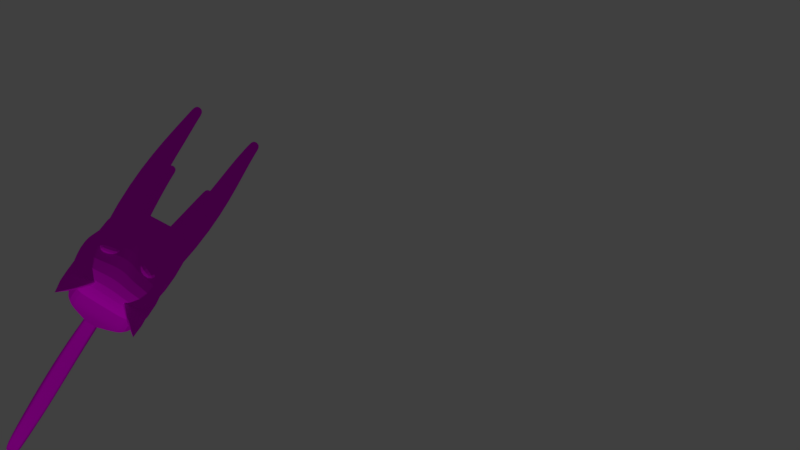 # Source: cat.blend  (saved by Blender 2.80.75; exported with 4.5.12 LTS)
import bpy
from mathutils import Matrix  # noqa: F401  (used for matrix-valued properties, if any)

bpy.ops.wm.read_factory_settings(use_empty=True)
scene = bpy.context.scene
scene.name = 'Scene'

# ---- collections
col_collection_1 = bpy.data.collections.new('Collection 1'); scene.collection.children.link(col_collection_1)

# ---- images (referenced by path relative to the original .blend; pixels are not part of the script)
import os
ASSET_DIR = os.environ.get("B2B_ASSET_DIR", "")  # directory of the original .blend (textures are referenced by path, not embedded)
HERE = os.path.dirname(os.path.abspath(__file__))  # packed textures are extracted next to this script under _unpacked/

def load_image(name, relpath, width, height, colorspace="sRGB"):
    """Load a texture the original file referenced (path relative to the .blend, or extracted next to this script)."""
    p = next((c for c in (os.path.join(HERE, relpath), os.path.join(ASSET_DIR, relpath)) if relpath and os.path.exists(c)), "")
    if p:
        img = bpy.data.images.load(p, check_existing=True)
        img.name = name
    else:  # same state as the original file: an image datablock whose file is absent (Cycles renders it pink)
        img = bpy.data.images.new(name, width, height)
        img.source = "FILE"
        img.filepath = "//" + (relpath or name)
    img.colorspace_settings.name = colorspace
    return img
img_points_png = load_image('Points.png', 'Points.png', 1024, 1024, 'sRGB')
img_face_png = load_image('Face.png', 'Face.png', 1024, 1024, 'sRGB')
img_eye = load_image('Eye', 'Eye.png', 1024, 1024, 'sRGB')
img_base_png = load_image('Base.png', 'Base.png', 1024, 1024, 'sRGB')

# ---- materials (node trees are filled in below, after node groups)
mat_point_colours = bpy.data.materials.new('Point Colours')
mat_point_colours.alpha_threshold = 0.0
mat_point_colours.roughness = 0.5
mat_point_colours.line_color = (0.0, 0.0, 0.0, 1.0)
mat_cat = bpy.data.materials.new('Cat')
mat_cat.alpha_threshold = 0.0
mat_cat.roughness = 0.5
mat_eye = bpy.data.materials.new('Eye')
mat_body = bpy.data.materials.new('Body')

# ---- material node trees
mat_point_colours.use_nodes = True; mat_point_colours.node_tree.nodes.clear()
_N = mat_point_colours.node_tree.nodes; _L = mat_point_colours.node_tree.links
n0 = _N.new('ShaderNodeOutputMaterial'); n0.name = 'Material Output'; n0.location = (300, 300)
n1 = _N.new('ShaderNodeTexImage'); n1.name = 'Image Texture'; n1.location = (-388, 224)
n1.image = img_points_png
n2 = _N.new('ShaderNodeBsdfDiffuse'); n2.name = 'Diffuse BSDF'; n2.location = (-64, 248)
_L.new(n1.outputs[0], n2.inputs[0])
_L.new(n2.outputs[0], n0.inputs[0])
n0.is_active_output = True
mat_cat.use_nodes = True; mat_cat.node_tree.nodes.clear()
_N = mat_cat.node_tree.nodes; _L = mat_cat.node_tree.links
n0 = _N.new('ShaderNodeOutputMaterial'); n0.name = 'Material Output'; n0.location = (300, 300)
n1 = _N.new('ShaderNodeBsdfDiffuse'); n1.name = 'Diffuse BSDF'; n1.location = (55, 299)
n2 = _N.new('ShaderNodeTexImage'); n2.name = 'Image Texture'; n2.location = (-158, 316)
n2.width = 140
n2.image = img_face_png
_L.new(n1.outputs[0], n0.inputs[0])
_L.new(n2.outputs[0], n1.inputs[0])
n0.is_active_output = True
mat_eye.use_nodes = True; mat_eye.node_tree.nodes.clear()
_N = mat_eye.node_tree.nodes; _L = mat_eye.node_tree.links
n0 = _N.new('ShaderNodeOutputMaterial'); n0.name = 'Material Output'; n0.location = (300, 300)
n1 = _N.new('ShaderNodeTexImage'); n1.name = 'Image Texture'; n1.location = (-291, 255)
n1.image = img_eye
n2 = _N.new('ShaderNodeBsdfDiffuse'); n2.name = 'Diffuse BSDF'; n2.location = (40, 254)
_L.new(n1.outputs[0], n2.inputs[0])
_L.new(n2.outputs[0], n0.inputs[0])
n0.is_active_output = True
mat_body.use_nodes = True; mat_body.node_tree.nodes.clear()
_N = mat_body.node_tree.nodes; _L = mat_body.node_tree.links
n0 = _N.new('ShaderNodeOutputMaterial'); n0.name = 'Material Output'; n0.location = (300, 300)
n1 = _N.new('ShaderNodeTexImage'); n1.name = 'Image Texture'; n1.location = (-392, 247)
n1.image = img_base_png
n2 = _N.new('ShaderNodeBsdfDiffuse'); n2.name = 'Diffuse BSDF'; n2.location = (-38, 267)
_L.new(n1.outputs[0], n2.inputs[0])
_L.new(n2.outputs[0], n0.inputs[0])
n0.is_active_output = True

# ---- world
world_world = bpy.data.worlds.new('World'); scene.world = world_world
world_world.color = (0.05088, 0.05088, 0.05088)
world_world.use_sun_shadow = False
world_world.sun_shadow_jitter_overblur = 0.0
world_world.cycles.sampling_method = 'MANUAL'

# ---- cameras
cam_camera = bpy.data.cameras.new('Camera')
cam_camera.clip_end = 100.0
cam_camera.lens = 35.0
cam_camera.sensor_width = 32.0
cam_camera.sensor_height = 18.0
cam_camera.ortho_scale = 7.314
cam_camera.dof.focus_distance = 0.0

# ---- lights
light_lamp = bpy.data.lights.new('Lamp', 'POINT')
light_lamp.transmission_factor = 0.0
light_lamp.cutoff_distance = 30.0
light_lamp.energy = 100.0
light_lamp.shadow_buffer_clip_start = 1.001
light_lamp.shadow_soft_size = 0.1
light_lamp.shadow_maximum_resolution = 0.006
light_lamp.use_absolute_resolution = True

# ---- meshes
me_cone_004 = bpy.data.meshes.new('Cone.004')
me_cone_004.from_pydata([(-0.1218, -2.218, -2.807), (-0.001251, -2.125, -2.792), (0.09866, -2.011, -2.773), (0.1741, -1.88, -2.751), (0.2221, -1.737, -2.727), (0.241, -1.587, -2.702), (0.2298, -1.437, -2.676), (0.1892, -1.292, -2.651), (0.1206, -1.157, -2.628), (0.02664, -1.038, -2.607), (-0.08901, -0.94, -2.59), (-0.2219, -0.8657, -2.577), (-0.4648, -0.8371, -2.579), (-0.7875, -0.8484, -2.642), (-0.3216, -2.254, -2.863), (-0.7592, -2.241, -2.892), (-0.5571, -1.662, -2.695), (-1.434, -1.958, -0.3952), (-0.598, -1.099, -2.587)], [], [(0, 17, 14), (14, 17, 15), (2, 17, 1), (3, 17, 2), (4, 17, 3), (5, 17, 4), (6, 17, 5), (7, 17, 6), (8, 17, 7), (9, 17, 8), (10, 17, 9), (11, 17, 10), (12, 17, 11), (13, 17, 12), (1, 17, 0), (15, 17, 16), (18, 16, 17), (18, 17, 13)])
me_cone_004.materials.append(mat_point_colours)
me_cone_004.use_remesh_preserve_volume = False
me_cone_004.use_remesh_preserve_attributes = False
me_cone_004.use_mirror_vertex_groups = False
me_cone_004.update()
me_cone_003 = bpy.data.meshes.new('Cone.003')
me_cone_003.from_pydata([(-0.5308, 0.6722, -2.652), (-0.2386, 0.6992, -2.597), (-0.01767, 0.6796, -2.589), (0.1047, 0.6142, -2.589), (0.2119, 0.5262, -2.589), (0.2999, 0.419, -2.589), (0.3652, 0.2966, -2.589), (0.4055, 0.1639, -2.589), (0.4191, 0.02588, -2.589), (0.4055, -0.1122, -2.589), (0.3652, -0.2449, -2.589), (0.2999, -0.3672, -2.589), (0.2119, -0.4744, -2.589), (0.1047, -0.5624, -2.589), (-0.07542, -0.6075, -2.634), (-0.4726, -0.6106, -2.664), (-0.3033, -0.05798, -2.575), (-1.225, 0.2598, -0.2832), (-0.3537, 0.4606, -2.564)], [], [(0, 17, 1), (1, 17, 2), (2, 17, 3), (3, 17, 4), (4, 17, 5), (5, 17, 6), (6, 17, 7), (7, 17, 8), (8, 17, 9), (9, 17, 10), (10, 17, 11), (11, 17, 12), (12, 17, 13), (13, 17, 14), (14, 17, 15), (15, 17, 16), (18, 16, 17), (18, 17, 0)])
me_cone_003.materials.append(mat_point_colours)
me_cone_003.use_remesh_preserve_volume = False
me_cone_003.use_remesh_preserve_attributes = False
me_cone_003.use_mirror_vertex_groups = False
me_cone_003.update()
me_cube_010 = bpy.data.meshes.new('Cube.010')
me_cube_010.from_pydata([(1.331, -0.2368, -1.115), (1.426, -1.15, 0.6186), (1.341, 0.269, -1.108), (1.469, 1.086, 0.651), (3.419, -0.5967, -1.445), (2.896, -0.6372, 0.4065), (3.433, 0.4314, -1.435), (2.908, 0.7839, 0.4146), (1.334, -0.03019, -1.112), (1.439, -0.2366, 0.634), (3.423, -0.1319, -1.438), (2.9, 0.005312, 0.412), (1.446, 0.1041, 0.6389), (3.425, 0.02483, -1.437), (1.336, 0.04692, -1.11), (2.902, 0.2219, 0.4132), (1.451, 0.2796, 0.6369), (3.427, 0.09161, -1.439), (1.337, 0.08661, -1.111), (2.904, 0.3143, 0.4111), (1.333, -0.1279, -1.114), (2.899, -0.3313, 0.4082), (1.435, -0.6686, 0.6256), (3.422, -0.3754, -1.443), (0.9787, -0.9884, -0.5806), (1.014, 0.9618, -0.6019), (3.408, 0.8228, -0.17), (3.385, -0.8451, -0.1859), (3.392, -0.09099, -0.1752), (0.7414, -0.1933, -0.7701), (3.395, 0.1633, -0.1728), (0.7468, 0.0837, -0.7661), (3.399, 0.2716, -0.1769), (1.023, 0.2772, -0.6769), (1.023, -0.5286, -0.6783), (3.39, -0.4861, -0.1825), (1.034, 0.7952, -0.7411), (3.429, 0.9611, -0.3774), (3.403, -0.9414, -0.3955), (3.411, -0.08125, -0.3833), (0.7909, -0.1826, -0.9049), (3.415, 0.2088, -0.3806), (0.7959, 0.07418, -0.9011), (3.419, 0.3323, -0.3852), (1.051, 0.2535, -0.8185), (1.052, -0.4933, -0.8198), (3.408, -0.5319, -0.3916), (1.011, -0.9195, -0.7293), (1.024, -1.253, -0.3679), (1.053, 1.152, -0.272), (3.214, 0.8997, 0.2871), (3.188, -0.9268, 0.2697), (3.196, -0.101, 0.2814), (0.8688, -0.2365, -0.4967), (3.2, 0.1774, 0.284), (0.8752, 0.09175, -0.492), (3.204, 0.2961, 0.2796), (1.064, 0.3406, -0.3609), (1.048, -0.5728, -0.3718), (3.194, -0.5337, 0.2735), (1.007, 0.4732, -0.9969), (3.452, 0.9605, -0.4843), (3.425, -0.9421, -0.5023), (3.433, -0.08192, -0.4902), (0.901, -0.06284, -1.074), (3.437, 0.2081, -0.4874), (0.9041, 0.09489, -1.072), (3.441, 0.3317, -0.4921), (1.011, 0.1514, -1.026), (1.004, -0.2874, -1.031), (3.431, -0.5326, -0.4984), (0.9996, -0.5101, -1.035)], [], [(57, 16, 3, 49), (49, 3, 7, 50), (59, 21, 5, 51), (51, 5, 1, 48), (20, 23, 4, 0), (21, 22, 1, 5), (15, 12, 9, 11), (14, 13, 10, 8), (54, 15, 11, 52), (58, 22, 9, 53), (56, 19, 15, 54), (18, 17, 13, 14), (19, 16, 12, 15), (53, 9, 12, 55), (7, 3, 16, 19), (2, 6, 17, 18), (50, 7, 19, 56), (55, 12, 16, 57), (48, 1, 22, 58), (11, 9, 22, 21), (8, 10, 23, 20), (52, 11, 21, 59), (39, 28, 35, 46), (47, 24, 34, 45), (42, 31, 33, 44), (37, 26, 32, 43), (40, 29, 31, 42), (43, 32, 30, 41), (45, 34, 29, 40), (41, 30, 28, 39), (38, 27, 24, 47), (46, 35, 27, 38), (36, 25, 26, 37), (44, 33, 25, 36), (68, 44, 36, 60), (60, 36, 37, 61), (70, 46, 38, 62), (62, 38, 47, 71), (65, 41, 39, 63), (69, 45, 40, 64), (67, 43, 41, 65), (64, 40, 42, 66), (61, 37, 43, 67), (66, 42, 44, 68), (71, 47, 45, 69), (63, 39, 46, 70), (28, 52, 59, 35), (24, 48, 58, 34), (31, 55, 57, 33), (26, 50, 56, 32), (29, 53, 55, 31), (32, 56, 54, 30), (34, 58, 53, 29), (30, 54, 52, 28), (27, 51, 48, 24), (35, 59, 51, 27), (25, 49, 50, 26), (33, 57, 49, 25), (10, 63, 70, 23), (0, 71, 69, 20), (14, 66, 68, 18), (6, 61, 67, 17), (8, 64, 66, 14), (17, 67, 65, 13), (20, 69, 64, 8), (13, 65, 63, 10), (4, 62, 71, 0), (23, 70, 62, 4), (2, 60, 61, 6), (18, 68, 60, 2)])
_uv = me_cube_010.uv_layers.new(name='UVMap')
_uv.uv.foreach_set('vector', [0.8289, 0.2646, 0.919, 0.1413, 0.9999, 0.216, 0.9202, 0.334, 0.191, 0.0001009, 0.4773, 0.000101, 0.3882, 0.2216, 0.3607, 0.2352, 0.3659, 0.343, 0.3981, 0.3397, 0.383, 0.3677, 0.35, 0.3669, 0.35, 0.3669, 0.383, 0.3677, 0.461, 0.6652, 0.1295, 0.5678, 0.07187, 0.2818, 0.3001, 0.306, 0.2995, 0.3129, 0.07298, 0.2985, 0.3981, 0.3397, 0.5885, 0.5559, 0.461, 0.6652, 0.383, 0.3677, 0.4062, 0.2807, 0.6683, 0.3051, 0.6562, 0.4174, 0.4061, 0.3048, 0.07314, 0.2553, 0.3013, 0.292, 0.3007, 0.2979, 0.07153, 0.2667, 0.3784, 0.2872, 0.4062, 0.2807, 0.4061, 0.3048, 0.3774, 0.3101, 0.736, 0.1725, 0.8269, 0.04814, 0.8687, 0.09077, 0.7564, 0.2248, 0.3773, 0.2779, 0.4049, 0.2702, 0.4062, 0.2807, 0.3784, 0.2872, 0.07441, 0.2497, 0.3017, 0.2892, 0.3013, 0.292, 0.07314, 0.2553, 0.4049, 0.2702, 0.6659, 0.2583, 0.6683, 0.3051, 0.4062, 0.2807, 0.7564, 0.2248, 0.8687, 0.09077, 0.9022, 0.1243, 0.7859, 0.2546, 0.3882, 0.2216, 0.4773, 0.000101, 0.6659, 0.2583, 0.4049, 0.2702, 0.082, 0.2213, 0.3035, 0.279, 0.3017, 0.2892, 0.07441, 0.2497, 0.3607, 0.2352, 0.3882, 0.2216, 0.4049, 0.2702, 0.3773, 0.2779, 0.7859, 0.2546, 0.9022, 0.1243, 0.919, 0.1413, 0.8289, 0.2646, 0.6719, 0.1008, 0.7811, 0.0001009, 0.8269, 0.04814, 0.736, 0.1725, 0.4061, 0.3048, 0.6562, 0.4174, 0.5885, 0.5559, 0.3981, 0.3397, 0.07153, 0.2667, 0.3007, 0.2979, 0.3001, 0.306, 0.07187, 0.2818, 0.3774, 0.3101, 0.4061, 0.3048, 0.3981, 0.3397, 0.3659, 0.343, 0.3371, 0.3016, 0.3467, 0.304, 0.3407, 0.3254, 0.3306, 0.3223, 0.6685, 0.1733, 0.676, 0.1506, 0.7101, 0.2097, 0.699, 0.2276, 0.75, 0.2889, 0.7601, 0.2764, 0.7948, 0.2972, 0.7811, 0.3126, 0.3263, 0.2556, 0.3382, 0.2526, 0.3474, 0.2833, 0.3373, 0.2819, 0.7304, 0.2681, 0.7409, 0.2561, 0.7601, 0.2764, 0.75, 0.2889, 0.3373, 0.2819, 0.3474, 0.2833, 0.3481, 0.2896, 0.338, 0.2878, 0.699, 0.2276, 0.7101, 0.2097, 0.7409, 0.2561, 0.7304, 0.2681, 0.338, 0.2878, 0.3481, 0.2896, 0.3467, 0.304, 0.3371, 0.3016, 0.319, 0.3381, 0.33, 0.3447, 0.08221, 0.5129, 0.07153, 0.4865, 0.3306, 0.3223, 0.3407, 0.3254, 0.33, 0.3447, 0.319, 0.3381, 0.1026, 0.07439, 0.1255, 0.04335, 0.3382, 0.2526, 0.3263, 0.2556, 0.7811, 0.3126, 0.7948, 0.2972, 0.8729, 0.3534, 0.8443, 0.354, 0.752, 0.3241, 0.7811, 0.3126, 0.8443, 0.354, 0.7871, 0.354, 0.04414, 0.1442, 0.1026, 0.07439, 0.3263, 0.2556, 0.3227, 0.2594, 0.3263, 0.3196, 0.3306, 0.3223, 0.319, 0.3381, 0.3157, 0.3334, 0.3157, 0.3334, 0.319, 0.3381, 0.07153, 0.4865, 0.02001, 0.3721, 0.3335, 0.2881, 0.338, 0.2878, 0.3371, 0.3016, 0.3326, 0.3006, 0.6986, 0.2704, 0.699, 0.2276, 0.7304, 0.2681, 0.7216, 0.298, 0.3328, 0.2832, 0.3373, 0.2819, 0.338, 0.2878, 0.3335, 0.2881, 0.7216, 0.298, 0.7304, 0.2681, 0.75, 0.2889, 0.7383, 0.3126, 0.3227, 0.2594, 0.3263, 0.2556, 0.3373, 0.2819, 0.3328, 0.2832, 0.7383, 0.3126, 0.75, 0.2889, 0.7811, 0.3126, 0.752, 0.3241, 0.677, 0.248, 0.6685, 0.1733, 0.699, 0.2276, 0.6986, 0.2704, 0.3326, 0.3006, 0.3371, 0.3016, 0.3306, 0.3223, 0.3263, 0.3196, 0.3467, 0.304, 0.3774, 0.3101, 0.3659, 0.343, 0.3407, 0.3254, 0.676, 0.1506, 0.6719, 0.1008, 0.736, 0.1725, 0.7101, 0.2097, 0.7601, 0.2764, 0.7859, 0.2546, 0.8289, 0.2646, 0.7948, 0.2972, 0.3382, 0.2526, 0.3607, 0.2352, 0.3773, 0.2779, 0.3474, 0.2833, 0.7409, 0.2561, 0.7564, 0.2248, 0.7859, 0.2546, 0.7601, 0.2764, 0.3474, 0.2833, 0.3773, 0.2779, 0.3784, 0.2872, 0.3481, 0.2896, 0.7101, 0.2097, 0.736, 0.1725, 0.7564, 0.2248, 0.7409, 0.2561, 0.3481, 0.2896, 0.3784, 0.2872, 0.3774, 0.3101, 0.3467, 0.304, 0.33, 0.3447, 0.35, 0.3669, 0.1295, 0.5678, 0.08221, 0.5129, 0.3407, 0.3254, 0.3659, 0.343, 0.35, 0.3669, 0.33, 0.3447, 0.1255, 0.04335, 0.191, 0.0001009, 0.3607, 0.2352, 0.3382, 0.2526, 0.7948, 0.2972, 0.8289, 0.2646, 0.9202, 0.334, 0.8729, 0.3534, 0.3007, 0.2979, 0.3326, 0.3006, 0.3263, 0.3196, 0.3001, 0.306, 0.07298, 0.2985, 0.02001, 0.3721, 0.01592, 0.3155, 0.07187, 0.2818, 0.07314, 0.2553, 0.003744, 0.2356, 0.02301, 0.2239, 0.07441, 0.2497, 0.3035, 0.279, 0.3227, 0.2594, 0.3328, 0.2832, 0.3017, 0.2892, 0.07153, 0.2667, 0.0001009, 0.2664, 0.003744, 0.2356, 0.07314, 0.2553, 0.3017, 0.2892, 0.3328, 0.2832, 0.3335, 0.2881, 0.3013, 0.292, 0.07187, 0.2818, 0.01592, 0.3155, 0.0001009, 0.2664, 0.07153, 0.2667, 0.3013, 0.292, 0.3335, 0.2881, 0.3326, 0.3006, 0.3007, 0.2979, 0.2995, 0.3129, 0.3157, 0.3334, 0.02001, 0.3721, 0.07298, 0.2985, 0.3001, 0.306, 0.3263, 0.3196, 0.3157, 0.3334, 0.2995, 0.3129, 0.082, 0.2213, 0.04414, 0.1442, 0.3227, 0.2594, 0.3035, 0.279, 0.07441, 0.2497, 0.02301, 0.2239, 0.04414, 0.1442, 0.082, 0.2213])
me_cube_010.materials.append(mat_cat)
me_cube_010.use_remesh_preserve_volume = False
me_cube_010.use_remesh_preserve_attributes = False
me_cube_010.use_mirror_vertex_groups = False
me_cube_010.update()
me_cube_009 = bpy.data.meshes.new('Cube.009')
me_cube_009.from_pydata([(-0.7304, -0.3721, 0.1464), (-0.731, -0.411, 0.3884), (-0.7228, -0.09486, 0.1461), (-0.7227, -0.08056, 0.3448), (-0.4854, -0.3764, 0.1463), (-0.486, -0.4152, 0.3883), (-0.5237, -0.09244, 0.1458), (-0.5235, -0.07814, 0.3444)], [], [(0, 1, 3, 2), (2, 3, 7, 6), (6, 7, 5, 4), (4, 5, 1, 0), (2, 6, 4, 0), (7, 3, 1, 5)])
_uv = me_cube_009.uv_layers.new(name='UVMap')
_uv.uv.foreach_set('vector', [0.06184, 0.9999, 0.0001015, 0.7377, 0.366, 0.7595, 0.366, 0.9784, 0.06266, 0.5479, 0.0001015, 0.1342, 0.2795, 0.3139, 0.2736, 0.3631, 0.2736, 0.3631, 0.2795, 0.3139, 0.3435, 0.3207, 0.3289, 0.3576, 0.3289, 0.3576, 0.3435, 0.3207, 0.674, 0.0001015, 0.674, 0.7375, 0.06266, 0.5479, 0.2736, 0.3631, 0.3289, 0.3576, 0.674, 0.7375, 0.2795, 0.3139, 0.0001015, 0.1342, 0.674, 0.0001015, 0.3435, 0.3207])
me_cube_009.materials.append(mat_eye)
me_cube_009.use_remesh_preserve_volume = False
me_cube_009.use_remesh_preserve_attributes = False
me_cube_009.use_mirror_vertex_groups = False
me_cube_009.update()
me_cube_008 = bpy.data.meshes.new('Cube.008')
me_cube_008.from_pydata([(-1.041, 0.4117, 0.03111), (-1.039, 0.206, 0.3068), (-1.016, 0.7579, 0.1814), (-1.008, 0.6246, 0.4877), (-0.698, 0.3888, 0.01146), (-0.696, 0.183, 0.2872), (-0.6827, 0.7445, 0.1665), (-0.6743, 0.6112, 0.4727)], [], [(0, 1, 3, 2), (2, 3, 7, 6), (6, 7, 5, 4), (4, 5, 1, 0), (2, 6, 4, 0), (7, 3, 1, 5)])
_uv = me_cube_008.uv_layers.new(name='UVMap')
_uv.uv.foreach_set('vector', [0.06154, 0.9999, 0.0001019, 0.739, 0.3562, 0.7394, 0.3562, 0.9997, 0.07003, 0.5783, 0.0001019, 0.09198, 0.3063, 0.313, 0.2993, 0.355, 0.2993, 0.355, 0.3063, 0.313, 0.3546, 0.3187, 0.3421, 0.3506, 0.3421, 0.3506, 0.3546, 0.3187, 0.6906, 0.0001019, 0.6906, 0.7388, 0.07003, 0.5783, 0.2993, 0.355, 0.3421, 0.3506, 0.6906, 0.7388, 0.3063, 0.313, 0.0001019, 0.09198, 0.6906, 0.0001019, 0.3546, 0.3187])
me_cube_008.materials.append(mat_eye)
me_cube_008.use_remesh_preserve_volume = False
me_cube_008.use_remesh_preserve_attributes = False
me_cube_008.use_mirror_vertex_groups = False
me_cube_008.update()
me_cube_006 = bpy.data.meshes.new('Cube.006')
me_cube_006.from_pydata([(1.853, 0.9336, 0.5625), (1.923, 0.9458, 0.3124), (1.857, 0.6761, 0.5492), (1.922, 0.6872, 0.3213), (1.923, 0.8153, 0.3169), (1.855, 0.8037, 0.5558), (1.856, 0.7474, 0.5529), (1.922, 0.7588, 0.3189), (1.923, 0.8865, 0.3144), (1.854, 0.8746, 0.5595), (3.169, 0.967, 0.9987), (3.331, 0.9458, 0.71), (3.152, 0.6387, 1.01), (3.3, 0.6193, 0.7476), (3.315, 0.781, 0.729), (3.16, 0.8013, 1.005), (3.156, 0.7296, 1.007), (3.309, 0.7097, 0.7372), (3.324, 0.8709, 0.7186), (3.165, 0.8917, 1.001), (3.742, 1.028, 1.76), (4.069, 0.979, 1.733), (3.698, 0.7025, 1.785), (3.997, 0.6582, 1.762), (4.033, 0.8171, 1.748), (3.72, 0.8634, 1.773), (3.71, 0.7925, 1.778), (4.017, 0.747, 1.754), (4.053, 0.9054, 1.74), (3.732, 0.953, 1.766), (3.955, 0.9948, 2.659), (4.209, 1.037, 2.657), (3.998, 0.7443, 2.638), (4.23, 0.7825, 2.637), (4.219, 0.9084, 2.647), (3.977, 0.8683, 2.649), (3.986, 0.8136, 2.644), (4.224, 0.8529, 2.642), (4.213, 0.9784, 2.652), (3.965, 0.9373, 2.654)], [], [(0, 9, 19, 10), (1, 0, 10, 11), (9, 5, 15, 19), (8, 1, 11, 18), (14, 18, 28, 24), (16, 12, 22, 26), (11, 10, 20, 21), (19, 15, 25, 29), (3, 7, 17, 13), (7, 4, 14, 17), (2, 3, 13, 12), (4, 8, 18, 14), (6, 2, 12, 16), (5, 6, 16, 15), (22, 23, 33, 32), (24, 28, 38, 34), (26, 22, 32, 36), (21, 20, 30, 31), (12, 13, 23, 22), (15, 16, 26, 25), (17, 14, 24, 27), (10, 19, 29, 20), (18, 11, 21, 28), (13, 17, 27, 23), (37, 36, 32, 33), (38, 39, 35, 34), (34, 35, 36, 37), (31, 30, 39, 38), (25, 26, 36, 35), (27, 24, 34, 37), (20, 29, 39, 30), (28, 21, 31, 38), (23, 27, 37, 33), (29, 25, 35, 39)])
me_cube_006.materials.append(mat_point_colours)
me_cube_006.use_remesh_preserve_volume = False
me_cube_006.use_remesh_preserve_attributes = False
me_cube_006.use_mirror_vertex_groups = False
me_cube_006.update()
me_cube_005 = bpy.data.meshes.new('Cube.005')
me_cube_005.from_pydata([(2.106, 1.763, 0.6637), (2.01, 1.422, -0.9911), (2.088, 0.5169, 0.7499), (1.947, 0.8575, -0.9777), (0.8572, 1.779, 0.642), (1.45, 1.486, -0.9191), (0.8395, 0.5332, 0.7283), (1.387, 0.9213, -0.9058), (1.305, 1.339, -1.942), (1.271, 1.073, -1.955), (1.174, 1.344, -1.709), (1.14, 1.079, -1.722), (0.9816, 1.314, -2.207), (0.9502, 1.147, -2.214), (0.964, 1.311, -2.038), (0.9326, 1.143, -2.045), (0.8013, 1.332, -2.206), (0.7699, 1.164, -2.213), (0.7836, 1.328, -2.036), (0.7522, 1.161, -2.043)], [], [(0, 4, 6, 2), (5, 1, 8, 10), (3, 2, 6, 7), (7, 6, 4, 5), (1, 0, 2, 3), (5, 4, 0, 1), (10, 8, 12, 14), (7, 5, 10, 11), (3, 7, 11, 9), (1, 3, 9, 8), (12, 13, 17, 16), (11, 10, 14, 15), (8, 9, 13, 12), (9, 11, 15, 13), (18, 16, 17, 19), (13, 15, 19, 17), (14, 12, 16, 18), (15, 14, 18, 19)])
me_cube_005.materials.append(mat_point_colours)
me_cube_005.use_remesh_preserve_volume = False
me_cube_005.use_remesh_preserve_attributes = False
me_cube_005.use_mirror_vertex_groups = False
me_cube_005.update()
me_cube_004 = bpy.data.meshes.new('Cube.004')
me_cube_004.from_pydata([(-0.3313, 1.155, 0.71), (-0.06647, 1.369, -1.214), (-0.3392, 0.5955, 0.7487), (-0.1003, 0.9296, -1.182), (-0.8923, 1.163, 0.7003), (-0.5005, 1.408, -1.141), (-0.9003, 0.6028, 0.739), (-0.5344, 0.9683, -1.109), (-0.7399, 1.285, -2.145), (-0.7682, 1.019, -2.157), (-0.8612, 1.288, -1.906), (-0.8896, 1.021, -1.918), (-1.079, 1.253, -2.377), (-1.102, 1.083, -2.38), (-1.084, 1.25, -2.206), (-1.107, 1.081, -2.21), (-1.26, 1.261, -2.362), (-1.282, 1.092, -2.365), (-1.263, 1.251, -2.184), (-1.287, 1.089, -2.194)], [], [(0, 4, 6, 2), (5, 1, 8, 10), (3, 2, 6, 7), (7, 6, 4, 5), (1, 0, 2, 3), (5, 4, 0, 1), (10, 8, 12, 14), (7, 5, 10, 11), (3, 7, 11, 9), (1, 3, 9, 8), (12, 13, 17, 16), (11, 10, 14, 15), (8, 9, 13, 12), (9, 11, 15, 13), (18, 16, 17, 19), (13, 15, 19, 17), (14, 12, 16, 18), (15, 14, 18, 19)])
_uv = me_cube_004.uv_layers.new(name='UVMap')
_uv.uv.foreach_set('vector', [0.2569, 0.7999, 0.3675, 0.9999, 0.07932, 0.9961, 0.1605, 0.8269, 0.3675, 0.4006, 0.2418, 0.429, 0.1868, 0.1487, 0.2594, 0.1548, 0.1335, 0.4495, 0.1605, 0.8269, 0.07932, 0.9961, 0.000115, 0.4463, 0.3974, 0.4801, 0.3678, 0.000115, 0.5055, 0.0281, 0.5055, 0.5037, 0.2418, 0.429, 0.2569, 0.7999, 0.1605, 0.8269, 0.1335, 0.4495, 0.3675, 0.4006, 0.3675, 0.9999, 0.2569, 0.7999, 0.2418, 0.429, 0.2594, 0.1548, 0.1868, 0.1487, 0.1547, 0.06428, 0.1977, 0.05286, 0.5884, 0.504, 0.5884, 0.6146, 0.3756, 0.5915, 0.3678, 0.5248, 0.1335, 0.4495, 0.000115, 0.4463, 0.04768, 0.1759, 0.1159, 0.1509, 0.2418, 0.429, 0.1335, 0.4495, 0.1159, 0.1509, 0.1868, 0.1487, 0.1547, 0.06428, 0.1262, 0.06383, 0.1277, 0.03991, 0.1477, 0.03957, 0.5981, 0.000115, 0.5981, 0.06729, 0.5058, 0.04874, 0.5059, 0.005953, 0.1868, 0.1487, 0.1159, 0.1509, 0.1262, 0.06383, 0.1547, 0.06428, 0.1159, 0.1509, 0.04768, 0.1759, 0.07849, 0.0598, 0.1262, 0.06383, 0.1644, 0.004621, 0.1477, 0.03957, 0.1277, 0.03991, 0.1109, 0.000115, 0.1262, 0.06383, 0.07849, 0.0598, 0.1109, 0.000115, 0.1277, 0.03991, 0.1977, 0.05286, 0.1547, 0.06428, 0.1477, 0.03957, 0.1644, 0.004621, 0.5484, 0.1129, 0.5058, 0.1167, 0.5074, 0.07148, 0.5484, 0.06752])
me_cube_004.materials.append(mat_point_colours)
me_cube_004.use_remesh_preserve_volume = False
me_cube_004.use_remesh_preserve_attributes = False
me_cube_004.use_mirror_vertex_groups = False
me_cube_004.update()
me_cube_003 = bpy.data.meshes.new('Cube.003')
me_cube_003.from_pydata([(-0.3867, 1.068, 0.7188), (-0.09357, 0.7239, -1.148), (-0.3947, 0.5085, 0.7575), (-0.1422, 0.2849, -1.138), (-0.9478, 1.076, 0.7091), (-0.529, 0.7734, -1.093), (-0.9557, 0.5158, 0.7478), (-0.5776, 0.3345, -1.082), (-0.7285, 0.6962, -2.109), (-0.7629, 0.4306, -2.122), (-0.86, 0.7017, -1.875), (-0.8944, 0.4361, -1.889), (-1.052, 0.6716, -2.374), (-1.084, 0.5038, -2.381), (-1.07, 0.6678, -2.204), (-1.101, 0.5001, -2.211), (-1.233, 0.6893, -2.373), (-1.264, 0.5216, -2.38), (-1.25, 0.6856, -2.203), (-1.282, 0.5178, -2.21)], [], [(0, 4, 6, 2), (5, 1, 8, 10), (3, 2, 6, 7), (7, 6, 4, 5), (1, 0, 2, 3), (5, 4, 0, 1), (10, 8, 12, 14), (7, 5, 10, 11), (3, 7, 11, 9), (1, 3, 9, 8), (12, 13, 17, 16), (11, 10, 14, 15), (8, 9, 13, 12), (9, 11, 15, 13), (18, 16, 17, 19), (13, 15, 19, 17), (14, 12, 16, 18), (15, 14, 18, 19)])
me_cube_003.materials.append(mat_point_colours)
me_cube_003.use_remesh_preserve_volume = False
me_cube_003.use_remesh_preserve_attributes = False
me_cube_003.use_mirror_vertex_groups = False
me_cube_003.update()
me_cube_002 = bpy.data.meshes.new('Cube.002')
me_cube_002.from_pydata([(2.184, 1.31, 0.2992), (1.99, 0.767, -1.133), (2.166, 0.0741, 0.3848), (1.928, 0.202, -1.12), (0.9448, 1.326, 0.2778), (1.43, 0.8307, -1.061), (0.9272, 0.09023, 0.3633), (1.367, 0.2658, -1.048), (1.286, 0.6834, -2.084), (1.252, 0.4178, -2.098), (1.154, 0.6889, -1.851), (1.12, 0.4233, -1.864), (0.9621, 0.6588, -2.35), (0.9307, 0.4911, -2.357), (0.9444, 0.655, -2.18), (0.913, 0.4873, -2.187), (0.7817, 0.6765, -2.348), (0.7503, 0.5088, -2.355), (0.764, 0.6728, -2.178), (0.7327, 0.5051, -2.185)], [], [(0, 4, 6, 2), (5, 1, 8, 10), (3, 2, 6, 7), (7, 6, 4, 5), (1, 0, 2, 3), (5, 4, 0, 1), (10, 8, 12, 14), (7, 5, 10, 11), (3, 7, 11, 9), (1, 3, 9, 8), (12, 13, 17, 16), (11, 10, 14, 15), (8, 9, 13, 12), (9, 11, 15, 13), (18, 16, 17, 19), (13, 15, 19, 17), (14, 12, 16, 18), (15, 14, 18, 19)])
me_cube_002.materials.append(mat_point_colours)
me_cube_002.use_remesh_preserve_volume = False
me_cube_002.use_remesh_preserve_attributes = False
me_cube_002.use_mirror_vertex_groups = False
me_cube_002.update()
me_cube = bpy.data.meshes.new('Cube')
me_cube.from_pydata([(0.08645, 0.8579, 0.06515), (1.979, 0.9314, 0.5904), (2.042, 0.9423, 0.367), (1.983, 0.7014, 0.5786), (2.041, 0.7113, 0.375), (-1.536, 1.118, 1.056), (-1.728, 1.118, 0.5932), (-1.531, 0.6165, 1.056), (-1.708, 0.6165, 0.6262), (1.537, 1.443, 0.6314), (1.551, 0.2126, 0.6251), (1.959, 0.2438, -0.3738), (1.859, 1.473, -0.3267), (0.4475, 0.219, 0.6308), (0.4346, 1.463, -0.6164), (0.4346, 1.463, 0.6331), (0.4516, 0.219, -0.5183), (-0.6414, 0.2004, 0.6563), (-0.6534, 1.499, -0.6464), (-0.6534, 1.499, 0.6545), (-0.6372, 0.2004, -0.546), (-0.2465, 1.535, 0.6958), (-0.2286, 0.1555, -0.5807), (-0.2331, 0.1555, 0.6958), (-0.2464, 1.535, -0.6883), (2.041, 0.8257, 0.3711), (-1.533, 0.8647, 1.056), (-1.718, 0.8647, 0.6099), (1.981, 0.8153, 0.5844), (1.545, 0.8217, 0.6282), (1.91, 0.8525, -0.3505), (0.4432, 0.835, -0.5669), (0.4411, 0.835, 0.632), (-0.6452, 0.8433, -0.5957), (-0.6474, 0.8433, 0.6554), (-0.2397, 0.8389, 0.6958), (-0.2374, 0.8389, -0.634), (-1.714, 0.7552, 0.6171), (1.982, 0.7651, 0.5819), (1.548, 0.5532, 0.6268), (1.932, 0.5842, -0.3608), (0.4469, 0.5634, -0.5455), (0.4439, 0.5634, 0.6315), (-0.6417, 0.5599, -0.5738), (-0.6447, 0.5599, 0.6558), (-0.2368, 0.5376, 0.6958), (-0.2335, 0.5376, -0.6105), (2.041, 0.7753, 0.3728), (-1.532, 0.7552, 1.056), (2.042, 0.8893, 0.3689), (-1.535, 1.003, 1.056), (-1.724, 1.003, 0.6008), (1.98, 0.8787, 0.5877), (1.541, 1.161, 0.6299), (1.882, 1.191, -0.3375), (0.4385, 1.178, -0.5939), (0.4376, 1.178, 0.6326), (-0.6497, 1.201, -0.6234), (-0.6506, 1.201, 0.6549), (-0.2434, 1.219, 0.6958), (-0.2424, 1.219, -0.6636), (1.085, 1.531, 0.711), (1.307, 0.1449, -0.7204), (1.101, 0.1321, 0.7061), (1.193, 1.543, -0.6657), (1.093, 0.825, 0.7085), (1.251, 0.8372, -0.6933), (1.096, 0.5195, 0.7075), (1.275, 0.5319, -0.7053), (1.219, 1.222, -0.6783), (1.089, 1.21, 0.7099)], [], [(51, 50, 5, 6), (12, 9, 1, 2), (20, 17, 7, 8), (40, 47, 4, 11), (44, 48, 7, 17), (38, 39, 10, 3), (68, 40, 11, 62), (4, 3, 10, 11), (64, 61, 9, 12), (24, 21, 15, 14), (46, 41, 16, 22), (67, 42, 13, 63), (62, 63, 13, 16), (37, 43, 20, 8), (6, 5, 19, 18), (45, 44, 17, 23), (22, 23, 17, 20), (16, 13, 23, 22), (42, 45, 23, 13), (43, 46, 22, 20), (18, 19, 21, 24), (57, 60, 36, 33), (56, 59, 35, 32), (59, 58, 34, 35), (51, 57, 33, 27), (70, 56, 32, 65), (60, 55, 31, 36), (69, 54, 30, 66), (52, 53, 29, 28), (58, 50, 26, 34), (54, 49, 25, 30), (37, 48, 26, 27), (8, 7, 48, 37), (33, 36, 46, 43), (32, 35, 45, 42), (35, 34, 44, 45), (27, 33, 43, 37), (65, 32, 42, 67), (36, 31, 41, 46), (66, 30, 40, 68), (28, 29, 39, 38), (34, 26, 48, 44), (30, 25, 47, 40), (12, 2, 49, 54), (19, 5, 50, 58), (1, 9, 53, 52), (64, 12, 54, 69), (24, 14, 55, 60), (61, 15, 56, 70), (6, 18, 57, 51), (21, 19, 58, 59), (15, 21, 59, 56), (18, 24, 60, 57), (27, 26, 50, 51), (9, 61, 70, 53), (14, 64, 69, 55), (31, 66, 68, 41), (29, 65, 67, 39), (55, 69, 66, 31), (53, 70, 65, 29), (11, 10, 63, 62), (39, 67, 63, 10), (14, 15, 61, 64), (41, 68, 62, 16)])
me_cube.materials.append(mat_body)
me_cube.use_remesh_preserve_volume = False
me_cube.use_remesh_preserve_attributes = False
me_cube.use_mirror_vertex_groups = False
me_cube.update()

# ---- objects
ob_leftear = bpy.data.objects.new('LeftEar', me_cone_004)
ob_rightear = bpy.data.objects.new('RightEar', me_cone_003)
ob_head = bpy.data.objects.new('Head', me_cube_010)
ob_lefteye = bpy.data.objects.new('LeftEye', me_cube_009)
ob_righteye = bpy.data.objects.new('RightEye', me_cube_008)
ob_tail = bpy.data.objects.new('Tail', me_cube_006)
ob_righthindleg = bpy.data.objects.new('RightHindleg', me_cube_005)
ob_rightforeleg = bpy.data.objects.new('RightForeleg', me_cube_004)
ob_leftforeleg = bpy.data.objects.new('LeftForeleg', me_cube_003)
ob_lefthindleg = bpy.data.objects.new('LeftHindleg', me_cube_002)
ob_body = bpy.data.objects.new('Body', me_cube)
ob_lamp = bpy.data.objects.new('Lamp', light_lamp)
ob_camera = bpy.data.objects.new('Camera', cam_camera)

# ---- transforms, parenting, visibility, modifiers, constraints
ob_leftear.location = (-1.488, 0.9271, 2.37)
ob_leftear.rotation_euler = (0.1133, 0.02165, -0.01788)
ob_leftear.scale = (0.3134, 0.3134, 0.3134)
ob_leftear.lineart.crease_threshold = 0.0
_m = ob_leftear.modifiers.new('Subsurf', 'SUBSURF')
_m.uv_smooth = 'PRESERVE_CORNERS'
_m.quality = 2
_m.levels = 2
_m.show_only_control_edges = False
ob_rightear.location = (-1.488, 1.49, 2.306)
ob_rightear.rotation_euler = (-0.288, 0.01354, 0.0243)
ob_rightear.scale = (0.3724, 0.3724, 0.3724)
ob_rightear.lineart.crease_threshold = 0.0
_m = ob_rightear.modifiers.new('Subsurf', 'SUBSURF')
_m.uv_smooth = 'PRESERVE_CORNERS'
_m.quality = 2
_m.levels = 2
_m.show_only_control_edges = False
ob_head.location = (-2.716, 0.9192, 1.366)
ob_head.scale = (0.5861, 0.5861, 0.5861)
ob_head.lineart.crease_threshold = 0.0
_m = ob_head.modifiers.new('Subsurf', 'SUBSURF')
_m.uv_smooth = 'PRESERVE_CORNERS'
_m.quality = 2
_m.levels = 2
_m.show_only_control_edges = False
ob_lefteye.location = (-1.361, 0.89, 0.8917)
ob_lefteye.rotation_euler = (-0.1376, 0.001637, 0.03977)
ob_lefteye.scale = (1.125, 1.125, 1.125)
ob_lefteye.lineart.crease_threshold = 0.0
_m = ob_lefteye.modifiers.new('Subsurf', 'SUBSURF')
_m.uv_smooth = 'PRESERVE_CORNERS'
_m.quality = 2
_m.levels = 3
_m.show_only_control_edges = False
ob_righteye.location = (-1.311, 0.7656, 1.001)
ob_righteye.scale = (0.8174, 0.8174, 0.8174)
ob_righteye.lineart.crease_threshold = 0.0
_m = ob_righteye.modifiers.new('Subsurf', 'SUBSURF')
_m.uv_smooth = 'PRESERVE_CORNERS'
_m.quality = 2
_m.levels = 3
_m.show_only_control_edges = False
ob_tail.location = (0.136, 0.05587, 0.3184)
ob_tail.rotation_euler = (5.686e-13, 0.002914, 3.915e-10)
ob_tail.lock_rotations_4d = False
ob_tail.empty_display_type = 'ARROWS'
ob_tail.lineart.crease_threshold = 0.0
_m = ob_tail.modifiers.new('Subsurf', 'SUBSURF')
_m.uv_smooth = 'PRESERVE_CORNERS'
_m.quality = 2
_m.levels = 2
_m.show_only_control_edges = False
ob_righthindleg.location = (0.136, 0.05587, 0.3184)
ob_righthindleg.rotation_euler = (5.686e-13, 0.002914, 3.915e-10)
ob_righthindleg.lock_rotations_4d = False
ob_righthindleg.empty_display_type = 'ARROWS'
ob_righthindleg.lineart.crease_threshold = 0.0
_m = ob_righthindleg.modifiers.new('Subsurf', 'SUBSURF')
_m.uv_smooth = 'PRESERVE_CORNERS'
_m.quality = 2
_m.levels = 2
_m.show_only_control_edges = False
ob_rightforeleg.location = (0.005254, 0.2931, 0.4873)
ob_rightforeleg.rotation_euler = (5.686e-13, 0.002914, 3.915e-10)
ob_rightforeleg.lock_rotations_4d = False
ob_rightforeleg.empty_display_type = 'ARROWS'
ob_rightforeleg.lineart.crease_threshold = 0.0
_m = ob_rightforeleg.modifiers.new('Subsurf', 'SUBSURF')
_m.uv_smooth = 'PRESERVE_CORNERS'
_m.quality = 2
_m.levels = 2
_m.show_only_control_edges = False
ob_leftforeleg.location = (0.03557, -0.141, 0.5123)
ob_leftforeleg.rotation_euler = (5.686e-13, 0.002914, 3.915e-10)
ob_leftforeleg.lock_rotations_4d = False
ob_leftforeleg.empty_display_type = 'ARROWS'
ob_leftforeleg.lineart.crease_threshold = 0.0
_m = ob_leftforeleg.modifiers.new('Subsurf', 'SUBSURF')
_m.uv_smooth = 'PRESERVE_CORNERS'
_m.quality = 2
_m.levels = 2
_m.show_only_control_edges = False
ob_lefthindleg.location = (0.136, -0.03796, 0.4504)
ob_lefthindleg.rotation_euler = (5.686e-13, 0.002914, 3.915e-10)
ob_lefthindleg.lock_rotations_4d = False
ob_lefthindleg.empty_display_type = 'ARROWS'
ob_lefthindleg.lineart.crease_threshold = 0.0
_m = ob_lefthindleg.modifiers.new('Subsurf', 'SUBSURF')
_m.uv_smooth = 'PRESERVE_CORNERS'
_m.quality = 2
_m.levels = 2
_m.show_only_control_edges = False
ob_body.location = (0.136, 0.05587, 0.3184)
ob_body.rotation_euler = (5.686e-13, 0.002914, 3.915e-10)
ob_body.lock_rotations_4d = False
ob_body.empty_display_type = 'ARROWS'
ob_body.lineart.crease_threshold = 0.0
_m = ob_body.modifiers.new('Subsurf', 'SUBSURF')
_m.uv_smooth = 'PRESERVE_CORNERS'
_m.quality = 2
_m.levels = 2
_m.show_only_control_edges = False
ob_lamp.location = (-0.158, 1.061, 5.432)
ob_lamp.rotation_euler = (0.6503, 0.05522, 1.866)
ob_lamp.lock_rotations_4d = False
ob_lamp.empty_display_type = 'ARROWS'
ob_lamp.color = (0.0, 0.0, 0.0, 0.0)
ob_lamp.lineart.crease_threshold = 0.0
ob_camera.location = (-12.93, 1.177, 5.66)
ob_camera.rotation_euler = (5.332, 0.3805, 2.076)
ob_camera.lock_rotations_4d = False
ob_camera.empty_display_type = 'ARROWS'
ob_camera.color = (0.0, 0.0, 0.0, 0.0)
ob_camera.display_type = 'WIRE'
ob_camera.lineart.crease_threshold = 0.0

# ---- collection membership
col_collection_1.objects.link(ob_leftear)
col_collection_1.objects.link(ob_rightear)
col_collection_1.objects.link(ob_head)
col_collection_1.objects.link(ob_lefteye)
col_collection_1.objects.link(ob_righteye)
col_collection_1.objects.link(ob_tail)
col_collection_1.objects.link(ob_righthindleg)
col_collection_1.objects.link(ob_rightforeleg)
col_collection_1.objects.link(ob_leftforeleg)
col_collection_1.objects.link(ob_lefthindleg)
col_collection_1.objects.link(ob_body)
col_collection_1.objects.link(ob_lamp)
col_collection_1.objects.link(ob_camera)

# ---- scene / render settings (as saved in the file)
scene.camera = ob_camera
scene.frame_start = 1; scene.frame_end = 250; scene.frame_set(1)
scene.render.engine = 'CYCLES'
scene.render.resolution_percentage = 50
scene.render.dither_intensity = 0.0
scene.cycles.use_denoising = False
scene.cycles.samples = 128
scene.cycles.sampling_pattern = 'TABULATED_SOBOL'
scene.cycles.use_adaptive_sampling = False
scene.cycles.use_light_tree = False
scene.cycles.blur_glossy = 0.0
scene.cycles.sample_clamp_indirect = 0.0
scene.view_settings.view_transform = 'Standard'
bpy.context.view_layer.update()
